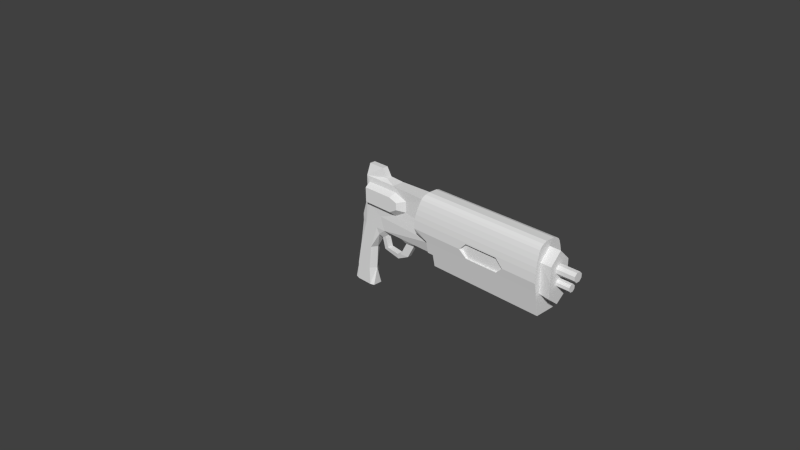 # Source: rifle_v1.blend  (saved by Blender 2.68.0; exported with 4.5.12 LTS)
import bpy
from mathutils import Matrix  # noqa: F401  (used for matrix-valued properties, if any)

bpy.ops.wm.read_factory_settings(use_empty=True)
scene = bpy.context.scene
scene.name = 'Scene'

# ---- collections
col_collection_1 = bpy.data.collections.new('Collection 1'); scene.collection.children.link(col_collection_1)

# ---- materials (node trees are filled in below, after node groups)
mat_material = bpy.data.materials.new('Material')
mat_material.alpha_threshold = 0.0
mat_material.use_transparent_shadow = False
mat_material.roughness = 0.5
mat_material.line_color = (0.0, 0.0, 0.0, 1.0)

# ---- material node trees

# ---- world
world_world = bpy.data.worlds.new('World'); scene.world = world_world
world_world.color = (0.05088, 0.05088, 0.05088)
world_world.use_sun_shadow = False
world_world.sun_shadow_jitter_overblur = 0.0
world_world.cycles.sampling_method = 'MANUAL'
world_world.cycles.sample_map_resolution = 256

# ---- cameras
cam_camera = bpy.data.cameras.new('Camera')
cam_camera.clip_end = 100.0
cam_camera.lens = 35.0
cam_camera.sensor_width = 32.0
cam_camera.sensor_height = 18.0
cam_camera.ortho_scale = 7.314
cam_camera.dof.focus_distance = 0.0
cam_camera.dof.aperture_fstop = 128.0

# ---- meshes
me_cube_002 = bpy.data.meshes.new('Cube.002')
me_cube_002.from_pydata([(0.09776, -0.8539, -1.361), (0.09776, 0.8539, -1.361), (5.243, 0.8539, -1.361), (5.243, -0.8539, -1.361), (-0.783, -1.332, 0.7442), (-0.783, 1.332, 0.7442), (5.243, 1.332, 0.7442), (5.243, -1.332, 0.7442), (-0.1867, 1.199, 0.1793), (0.09061, 1.027, -0.591), (0.09061, -1.027, -0.591), (-0.1867, -1.199, 0.1793), (5.243, 1.199, 0.1793), (5.243, 1.027, -0.591), (5.243, -1.199, 0.1793), (5.243, -1.027, -0.591), (-0.1867, 1.027, -0.591), (-0.1867, -1.027, -0.591), (-0.783, -1.199, 0.4796), (-0.783, 1.199, 0.4796), (-0.783, -1.311, 1.298), (-0.783, 1.311, 1.298), (5.243, 1.311, 1.298), (5.243, -1.311, 1.298), (-0.7292, -1.268, 1.65), (-0.7292, 1.268, 1.65), (5.243, 1.268, 1.65), (5.243, -1.268, 1.65), (-0.6754, -1.198, 1.98), (-0.6754, 1.198, 1.98), (5.243, 1.198, 1.98), (5.243, -1.198, 1.98), (-0.626, -1.103, 2.291), (-0.626, 1.103, 2.291), (5.243, 1.103, 2.291), (5.243, -1.103, 2.291), (-0.5766, -0.989, 2.576), (-0.5766, 0.989, 2.576), (5.243, 0.989, 2.576), (5.243, -0.989, 2.576), (-0.5497, -0.8838, 2.722), (-0.5497, 0.8838, 2.722), (5.243, 0.8838, 2.722), (5.243, -0.8838, 2.722), (-0.5138, -0.6659, 2.847), (-0.5138, 0.6659, 2.847), (5.243, 0.6659, 2.847), (5.243, -0.6659, 2.847), (-0.4869, -0.3586, 2.931), (-0.4869, 0.3586, 2.931), (5.243, 0.3586, 2.931), (5.243, -0.3586, 2.931), (1.628, -1.332, 0.7442), (1.628, 1.332, 0.7442), (1.946, -1.315, 1.21), (1.946, 1.315, 1.21), (1.946, -1.222, 0.2783), (1.946, 1.222, 0.2783), (3.415, -1.315, 1.21), (3.415, 1.315, 1.21), (3.415, -1.222, 0.2783), (3.415, 1.222, 0.2783), (3.733, -1.332, 0.7442), (3.733, 1.332, 0.7442), (1.628, -1.081, 0.7442), (1.628, 1.081, 0.7442), (1.946, -1.081, 1.21), (1.946, 1.081, 1.21), (1.946, -1.081, 0.2783), (1.946, 1.081, 0.2783), (3.415, -1.081, 1.21), (3.415, 1.081, 1.21), (3.415, -1.081, 0.2783), (3.415, 1.081, 0.2783), (3.733, -1.081, 0.7442), (3.733, 1.081, 0.7442), (5.243, 0.0, -0.6151), (5.714, 0.1487, 1.751), (5.714, -0.149, 1.751), (5.243, 0.7536, -0.05003), (5.243, -0.7536, -0.05003), (5.243, 0.8787, 1.836), (5.243, -0.8787, 1.836), (5.243, 0.0, 2.534), (5.714, 0.0, -0.6151), (5.714, 0.8787, 0.9293), (5.714, -0.8787, 0.9293), (5.714, 0.8787, -0.05003), (5.714, -0.8787, -0.05003), (5.714, 0.8787, 1.836), (5.714, -0.8787, 1.836), (5.714, 0.0, 2.534), (5.714, 0.0, -0.09918), (6.508, 0.1487, 1.751), (5.714, -0.3587, 1.583), (5.714, -0.3587, 1.345), (5.714, -0.1484, 1.177), (5.714, 0.1487, 1.177), (5.714, 0.3585, 1.346), (5.714, 0.3585, 1.584), (5.714, 0.1154, 0.9159), (5.714, -0.1157, 0.9159), (5.714, -0.2785, 0.7855), (5.714, -0.2785, 0.6004), (5.714, -0.1153, 0.4703), (5.714, 0.1155, 0.4703), (5.714, 0.2784, 0.6012), (5.714, 0.2784, 0.7866), (6.508, -0.149, 1.751), (6.508, -0.3587, 1.583), (6.508, -0.3587, 1.345), (6.508, -0.1484, 1.177), (6.508, 0.1487, 1.177), (6.508, 0.3585, 1.346), (6.508, 0.3585, 1.584), (6.294, 0.1154, 0.9159), (6.294, -0.1157, 0.9159), (6.294, -0.2785, 0.7855), (6.294, -0.2785, 0.6004), (6.294, -0.1153, 0.4703), (6.294, 0.1155, 0.4703), (6.294, 0.2784, 0.6012), (6.294, 0.2784, 0.7866)], [], [(10, 9, 1, 0), (9, 13, 2, 1), (15, 10, 0, 3), (0, 1, 2, 3), (11, 8, 16, 17), (13, 9, 12), (16, 9, 10, 17), (9, 16, 8), (10, 15, 14), (10, 11, 17), (11, 10, 14), (12, 9, 8), (5, 4, 20, 21), (4, 5, 19, 18), (18, 19, 8, 11), (11, 4, 18), (5, 8, 19), (2, 13, 79, 76), (21, 25, 26, 22), (21, 20, 24, 25), (26, 25, 29, 30), (24, 27, 31, 28), (25, 24, 28, 29), (30, 29, 33, 34), (28, 31, 35, 32), (29, 28, 32, 33), (33, 32, 36, 37), (34, 33, 37, 38), (32, 35, 39, 36), (36, 39, 43, 40), (37, 36, 40, 41), (38, 37, 41, 42), (83, 91, 89, 81), (40, 43, 47, 44), (41, 40, 44, 45), (42, 41, 45, 46), (44, 47, 51, 48), (45, 44, 48, 49), (46, 45, 49, 50), (48, 51, 50, 49), (23, 27, 24, 20), (68, 64, 66, 70, 74, 72), (71, 67, 65, 69, 73, 75), (63, 59, 71, 75), (60, 56, 68, 72), (54, 58, 70, 66), (52, 54, 66, 64), (59, 55, 67, 71), (55, 53, 65, 67), (62, 60, 72, 74), (53, 57, 69, 65), (61, 63, 75, 73), (56, 52, 64, 68), (58, 62, 74, 70), (57, 61, 73, 69), (63, 22, 6), (22, 63, 59), (22, 55, 21), (22, 59, 55), (21, 55, 53), (21, 53, 5), (53, 8, 5), (8, 53, 57), (12, 63, 6), (12, 63, 61), (57, 12, 61), (57, 12, 8), (52, 20, 4), (52, 18, 4), (11, 52, 56), (20, 52, 54), (62, 23, 7), (62, 14, 7), (23, 62, 58), (14, 62, 60), (54, 23, 58), (54, 23, 20), (14, 60, 56), (4, 11, 52), (56, 11, 14), (15, 80, 14), (39, 35, 82, 83), (6, 81, 79), (82, 23, 27), (82, 7, 23), (43, 39, 83), (76, 79, 87, 84), (47, 43, 83), (35, 31, 82), (51, 47, 83), (86, 90, 82), (82, 7, 80), (14, 80, 7), (82, 31, 27), (30, 34, 81), (34, 38, 83, 81), (79, 13, 12), (6, 79, 12), (30, 81, 26), (80, 76, 84, 88), (3, 2, 76), (15, 3, 76, 80), (81, 22, 26), (81, 6, 22), (81, 89, 85), (50, 51, 83), (46, 50, 83), (42, 46, 83), (38, 42, 83), (83, 82, 90, 91), (81, 85, 79), (85, 87, 79), (86, 80, 88), (82, 80, 86), (78, 94, 109, 108), (87, 85, 92), (97, 98, 113, 112), (88, 84, 92), (86, 88, 92), (84, 87, 92), (77, 91, 78), (91, 77, 89), (89, 77, 99), (98, 89, 99), (89, 98, 85), (97, 85, 98), (78, 91, 90), (78, 90, 94), (94, 90, 95), (95, 90, 86), (95, 86, 96), (97, 101, 96), (97, 100, 101), (101, 96, 86), (101, 86, 102), (100, 97, 85), (100, 85, 107), (85, 106, 107), (106, 85, 92), (92, 105, 106), (92, 104, 105), (92, 103, 104), (102, 86, 103), (103, 86, 92), (97, 96, 111, 112), (99, 77, 93, 114), (95, 96, 111, 110), (98, 99, 114, 113), (77, 78, 108, 93), (94, 95, 110, 109), (100, 107, 122, 115), (104, 103, 118, 119), (107, 106, 121, 122), (101, 100, 115, 116), (102, 103, 118, 117), (106, 105, 120, 121), (101, 102, 117, 116), (105, 104, 119, 120), (115, 122, 121, 120, 119, 118, 117, 116), (108, 109, 110, 111, 112, 113, 114, 93)])
me_cube_002.use_remesh_preserve_volume = False
me_cube_002.use_remesh_preserve_attributes = False
me_cube_002.use_mirror_vertex_groups = False
me_cube_002.update()
me_cube_001 = bpy.data.meshes.new('Cube.001')
me_cube_001.from_pydata([(-1.0, -1.0, -1.0), (-1.0, 1.0, -1.0), (1.0, 1.0, -1.0), (1.0, -1.0, -1.0), (-1.0, -1.0, 1.0), (-1.0, 1.0, 1.0), (1.0, 1.0, 1.0), (1.0, -1.0, 1.0), (-0.3395, -0.4505, -2.907), (-0.3395, 0.4505, -2.907), (0.2857, 0.4505, -2.907), (0.2857, -0.4505, -2.907), (-0.2208, -0.4505, -5.476), (-0.2208, 0.4505, -5.476), (0.1137, 0.4505, -5.476), (0.1137, -0.4505, -5.476), (0.007303, -0.4505, -7.669), (0.007303, 0.4505, -7.669), (0.3418, 0.4505, -7.669), (0.3418, -0.4505, -7.669), (0.7051, -0.4505, -9.833), (0.7051, 0.4505, -9.833), (1.04, 0.4505, -9.833), (1.04, -0.4505, -9.833)], [], [(4, 5, 1, 0), (5, 6, 2, 1), (6, 7, 3, 2), (7, 4, 0, 3), (0, 1, 9, 8), (7, 6, 5, 4), (9, 10, 14, 13), (1, 2, 10, 9), (3, 0, 8, 11), (2, 3, 11, 10), (13, 14, 18, 17), (10, 11, 15, 14), (11, 8, 12, 15), (8, 9, 13, 12), (16, 17, 21, 20), (14, 15, 19, 18), (15, 12, 16, 19), (12, 13, 17, 16), (20, 21, 22, 23), (17, 18, 22, 21), (18, 19, 23, 22), (19, 16, 20, 23)])
me_cube_001.use_remesh_preserve_volume = False
me_cube_001.use_remesh_preserve_attributes = False
me_cube_001.use_mirror_vertex_groups = False
me_cube_001.update()
me_cube = bpy.data.meshes.new('Cube')
me_cube.from_pydata([(1.854, 0.506, -1.114), (1.854, -0.5061, -1.114), (-0.4309, -0.5061, -1.114), (-0.4309, 0.506, -1.114), (1.854, -3.934e-05, 0.8864), (-0.4309, -3.892e-05, 0.8864), (3.452, 0.6746, 6.209), (3.452, -0.6748, 6.209), (0.7544, -0.5061, 6.209), (0.7544, 0.506, 6.209), (0.1617, -3.892e-05, 3.548), (3.598, 0.3182, 4.202), (3.598, -0.339, 4.202), (1.157, -3.9e-05, -1.536), (0.1158, -3.894e-05, -1.536), (1.505, 0.6746, -1.114), (-0.007099, 0.6746, -1.114), (1.505, -0.6748, -1.114), (-0.007099, -0.6748, -1.114), (1.467, 0.6746, 0.8864), (0.05668, 0.6746, 0.8864), (1.467, -0.6748, 0.8864), (0.05668, -0.6748, 0.8864), (2.533, 0.6746, 6.209), (1.223, 0.6746, 6.209), (2.533, -0.6748, 6.209), (1.223, -0.6748, 6.209), (0.5166, 0.6746, 3.548), (1.73, 0.6746, 3.548), (1.73, -0.6748, 3.548), (0.5166, -0.6748, 3.548), (0.5131, -3.897e-05, -1.806), (3.04, 0.6746, 7.676), (3.04, -0.6748, 7.676), (0.7544, -0.5061, 7.002), (0.7544, 0.506, 7.002), (4.614, -0.6748, 11.72), (1.516, 0.6746, 9.467), (4.614, 0.6746, 11.72), (1.516, -0.6748, 9.467), (1.516, 0.6746, 11.72), (1.516, -0.6748, 11.72), (9.643, 0.6746, 6.209), (9.643, -0.6748, 6.209), (9.643, 1.127, 7.676), (9.643, -1.128, 7.676), (5.469, 0.6746, 6.209), (5.469, -0.6748, 6.209), (6.587, -0.2364, 5.68), (6.587, 0.2158, 5.68), (7.003, 0.6746, 6.209), (5.811, -0.339, 5.68), (5.811, 0.3182, 5.68), (7.003, -0.6748, 6.209), (5.888, -0.2364, 4.157), (5.888, 0.2158, 4.157), (5.113, -0.339, 4.157), (5.113, 0.3182, 4.157), (4.74, -0.2364, 3.438), (4.74, 0.2158, 3.438), (4.74, -0.339, 4.03), (4.74, 0.3182, 4.03), (3.197, 0.1669, 3.876), (3.197, -0.2854, 3.876), (3.322, 0.3182, 5.419), (3.322, -0.339, 5.419), (2.921, 0.1669, 5.093), (2.921, -0.2854, 5.093), (2.036, -3.934e-05, 3.525), (2.729, 0.5646, 5.461), (2.729, -0.5646, 5.461), (4.903, -0.7102, 11.13), (4.903, 0.7099, 11.13), (6.113, -0.7102, 10.62), (6.113, 0.7099, 10.62), (6.113, -0.7102, 9.414), (6.113, 0.7099, 9.414), (4.903, -0.7102, 8.564), (4.903, 0.7099, 8.564), (1.839, -0.7102, 8.564), (1.839, 0.7099, 8.564), (1.839, -0.7102, 11.11), (1.839, 0.7099, 11.11), (4.674, -1.275, 10.67), (4.674, 1.274, 10.67), (5.434, -1.275, 10.35), (5.434, 1.274, 10.35), (5.434, -1.275, 9.594), (5.434, 1.274, 9.594), (4.674, -1.275, 9.06), (4.674, 1.274, 9.06), (1.839, -1.275, 9.06), (1.839, 1.274, 9.06), (1.839, -1.275, 10.66), (1.839, 1.274, 10.66), (3.129, -0.3062, 12.97), (3.129, 0.3059, 12.97), (1.602, 0.3059, 12.97), (1.602, -0.3062, 12.97), (3.586, -0.3062, 12.05), (3.586, 0.3059, 12.05), (8.656, -0.9106, 11.72), (8.656, 0.9103, 11.72), (8.656, -0.9106, 8.997), (8.656, 0.9103, 8.997)], [], [(18, 22, 5), (37, 24, 35), (65, 64, 7), (20, 5, 10), (60, 61, 11), (2, 3, 14), (15, 0, 13), (0, 1, 13), (18, 2, 14), (17, 21, 22), (4, 0, 15), (19, 15, 20), (33, 26, 79), (71, 81, 83), (62, 63, 66), (28, 27, 24), (10, 30, 8), (30, 29, 26), (61, 59, 11), (19, 20, 27), (5, 22, 10), (22, 21, 30), (3, 16, 14), (16, 15, 31), (1, 17, 13), (17, 18, 31), (37, 35, 34), (37, 39, 40), (82, 72, 84), (32, 24, 80), (9, 8, 34), (74, 76, 86), (8, 26, 34), (43, 42, 44), (53, 50, 42), (46, 50, 52), (7, 6, 46), (48, 53, 51), (50, 53, 49), (48, 51, 54), (32, 44, 6), (7, 43, 45), (47, 46, 52), (78, 80, 90), (92, 94, 90), (79, 77, 89), (56, 57, 61), (52, 49, 55), (51, 52, 57), (49, 48, 55), (55, 54, 59), (54, 56, 58), (57, 55, 59), (12, 11, 65), (11, 62, 66), (63, 12, 67), (58, 60, 12), (66, 67, 70), (59, 58, 62), (67, 65, 70), (64, 66, 69), (19, 28, 4), (27, 20, 10), (4, 21, 17), (68, 29, 4), (29, 68, 70), (6, 69, 23), (89, 93, 91), (75, 73, 85), (80, 82, 92), (76, 78, 90), (72, 74, 84), (81, 79, 91), (77, 75, 89), (73, 71, 83), (40, 82, 38), (40, 82, 37), (24, 37, 80), (81, 41, 39), (79, 39, 26), (41, 81, 36), (7, 70, 25), (36, 99, 41), (95, 96, 97), (40, 41, 97), (99, 36, 38, 100), (96, 95, 99, 100), (16, 3, 5), (9, 10, 8), (2, 18, 5), (73, 71, 36), (64, 6, 7), (24, 27, 9), (3, 2, 5), (20, 16, 5), (12, 60, 11), (31, 18, 14), (27, 10, 9), (18, 17, 22), (19, 4, 15), (15, 16, 20), (26, 7, 33), (81, 93, 83), (41, 98, 97), (23, 28, 24), (30, 26, 8), (29, 25, 26), (59, 62, 11), (28, 19, 27), (22, 30, 10), (21, 29, 30), (16, 31, 14), (39, 37, 34), (1, 0, 4), (94, 82, 84), (32, 6, 24), (35, 9, 34), (76, 88, 86), (24, 9, 35), (45, 43, 44), (43, 53, 42), (53, 47, 51), (47, 7, 46), (39, 41, 40), (53, 48, 49), (51, 56, 54), (44, 42, 6), (33, 7, 45), (51, 47, 52), (80, 92, 90), (94, 84, 90), (84, 86, 88), (90, 84, 88), (91, 79, 89), (60, 56, 61), (57, 52, 55), (56, 51, 57), (11, 64, 65), (54, 58, 59), (56, 60, 58), (61, 57, 59), (64, 11, 66), (12, 65, 67), (63, 58, 12), (69, 66, 70), (58, 63, 62), (65, 7, 70), (6, 64, 69), (1, 4, 17), (63, 67, 66), (28, 23, 69), (29, 21, 4), (25, 29, 70), (89, 83, 93), (87, 85, 83), (89, 87, 83), (87, 75, 85), (82, 94, 92), (88, 76, 90), (74, 86, 84), (93, 81, 91), (75, 87, 89), (85, 73, 83), (82, 72, 38), (82, 80, 37), (80, 78, 32), (79, 81, 39), (79, 77, 33), (81, 71, 36), (74, 72, 38), (44, 104, 103, 45), (102, 74, 38), (50, 49, 52), (74, 102, 104), (95, 41, 99), (38, 36, 101, 102), (98, 95, 97), (48, 54, 55), (98, 41, 95), (40, 97, 96), (26, 39, 34), (68, 28, 69), (28, 68, 4), (69, 70, 68), (100, 38, 40), (100, 40, 96), (102, 101, 103, 104), (78, 76, 104), (44, 32, 78), (44, 78, 104), (74, 104, 76), (101, 73, 36), (73, 101, 103), (103, 75, 73), (103, 77, 75), (77, 33, 45), (77, 45, 103), (15, 13, 31), (13, 17, 31)])
me_cube.materials.append(mat_material)
me_cube.use_remesh_preserve_volume = False
me_cube.use_remesh_preserve_attributes = False
me_cube.use_mirror_vertex_groups = False
me_cube.update()

# ---- objects
ob_cube_002 = bpy.data.objects.new('Cube.002', me_cube_002)
ob_cube_001 = bpy.data.objects.new('Cube.001', me_cube_001)
ob_cube = bpy.data.objects.new('Cube', me_cube)
ob_camera = bpy.data.objects.new('Camera', cam_camera)

# ---- transforms, parenting, visibility, modifiers, constraints
ob_cube_002.location = (1.203, -2.762e-08, 0.6418)
ob_cube_002.scale = (0.2943, 0.1604, 0.2008)
ob_cube_002.lineart.crease_threshold = 0.0
ob_cube_001.location = (0.4366, 0.4057, 0.4795)
ob_cube_001.scale = (0.08313, 0.02567, 0.02085)
ob_cube_001.lineart.crease_threshold = 0.0
ob_cube.location = (-0.2137, -3.665e-08, -0.2728)
ob_cube.scale = (0.1498, 0.12, 0.12)
ob_cube.lock_rotations_4d = False
ob_cube.empty_display_type = 'ARROWS'
ob_cube.lineart.crease_threshold = 0.0
ob_camera.location = (7.481, -6.508, 5.344)
ob_camera.rotation_euler = (1.109, 0.01082, 0.8149)
ob_camera.lock_rotations_4d = False
ob_camera.empty_display_type = 'ARROWS'
ob_camera.color = (0.0, 0.0, 0.0, 0.0)
ob_camera.display_type = 'WIRE'
ob_camera.lineart.crease_threshold = 0.0

# ---- collection membership
col_collection_1.objects.link(ob_cube_002)
col_collection_1.objects.link(ob_cube_001)
col_collection_1.objects.link(ob_cube)
col_collection_1.objects.link(ob_camera)

# ---- scene / render settings (as saved in the file)
scene.camera = ob_camera
scene.frame_start = 1; scene.frame_end = 250; scene.frame_set(0)
scene.render.engine = 'BLENDER_EEVEE_NEXT'
scene.render.image_settings.color_mode = 'RGB'
scene.render.image_settings.compression = 90
scene.render.resolution_percentage = 50
scene.render.dither_intensity = 0.0
scene.cycles.use_denoising = False
scene.cycles.samples = 10
scene.cycles.sampling_pattern = 'TABULATED_SOBOL'
scene.cycles.light_sampling_threshold = 0.0
scene.cycles.use_adaptive_sampling = False
scene.cycles.use_light_tree = False
scene.cycles.blur_glossy = 0.0
scene.cycles.volume_bounces = 1
scene.cycles.pixel_filter_type = 'GAUSSIAN'
scene.cycles.sample_clamp_indirect = 0.0
scene.view_settings.view_transform = 'Standard'
bpy.context.view_layer.update()

# ---- added for rendering (the .blend has no usable light): sun
light_auto_sun = bpy.data.lights.new('AutoSun', 'SUN')
light_auto_sun.energy = 3.0
light_auto_sun.angle = 0.0523599
ob_auto_sun = bpy.data.objects.new('AutoSun', light_auto_sun)
scene.collection.objects.link(ob_auto_sun)
ob_auto_sun.rotation_euler = (0.872665, 0.174533, 0.523599)
bpy.context.view_layer.update()
